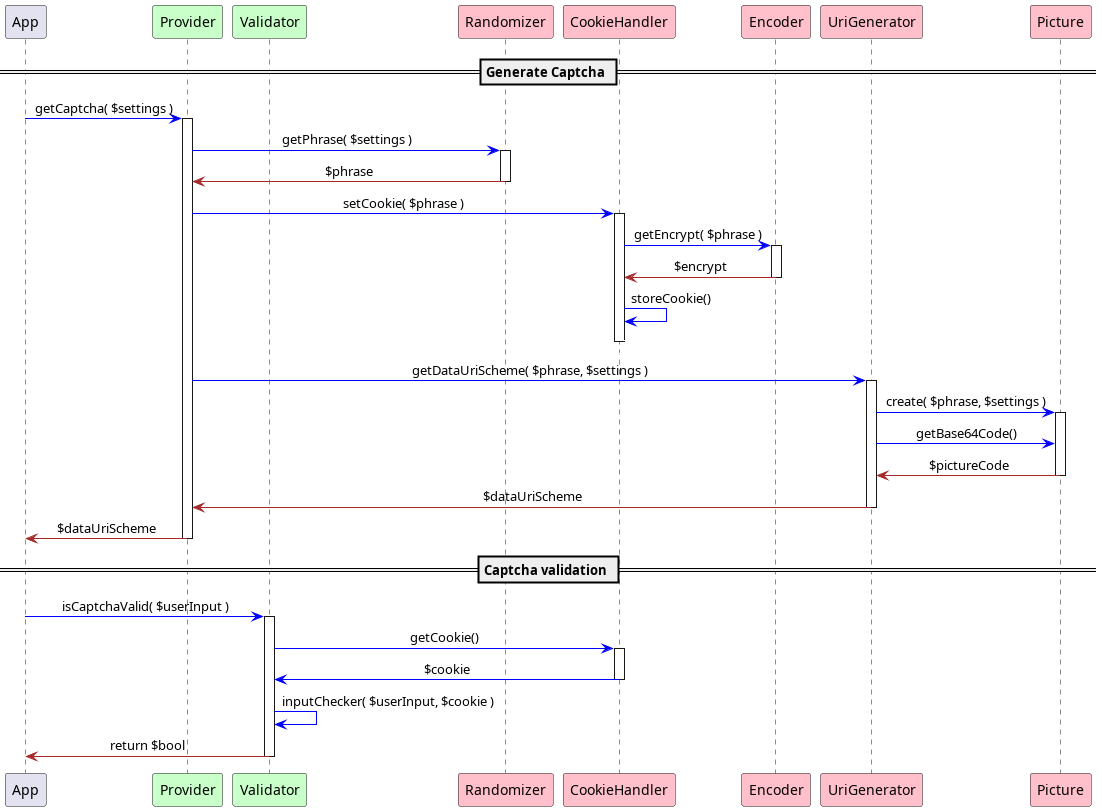

The diagram above was rendered by PlantUML. Its source (embedded in the PNG):
@startuml sequence-diagram

skinparam sequenceMessageAlign center

participant App
participant Provider #TECHNOLOGY
participant Validator #TECHNOLOGY
participant Randomizer #Pink
participant CookieHandler #Pink
participant Encoder #Pink
participant UriGenerator #Pink
participant Picture #Pink

== Generate Captcha ==

    App -[#blue]> Provider : getCaptcha( $settings )
    activate Provider

    Provider -[#blue]> Randomizer : getPhrase( $settings )
    activate Randomizer
    Randomizer -[#brown]> Provider : $phrase
    deactivate Randomizer

    Provider -[#blue]> CookieHandler : setCookie( $phrase )
    activate CookieHandler
    CookieHandler -[#blue]> Encoder : getEncrypt( $phrase )
    activate Encoder
    Encoder -[#brown]> CookieHandler : $encrypt
    deactivate Encoder
    CookieHandler -[#blue]> CookieHandler : storeCookie()
    CookieHandler -[#white]> CookieHandler
    deactivate CookieHandler

    Provider -[#blue]> UriGenerator : getDataUriScheme( $phrase, $settings )
    activate UriGenerator
    UriGenerator -[#blue]> Picture : create( $phrase, $settings )
    activate Picture
    UriGenerator -[#blue]> Picture : getBase64Code()
    Picture -[#brown]> UriGenerator : $pictureCode
    deactivate Picture
    UriGenerator -[#brown]> Provider : $dataUriScheme
    deactivate UriGenerator
    Provider -[#brown]> App : $dataUriScheme
    deactivate Provider

== Captcha validation ==

    App -[#blue]> Validator : isCaptchaValid( $userInput )
    activate Validator
    Validator -[#blue]> CookieHandler : getCookie()
    activate CookieHandler
    CookieHandler -[#blue]> Validator : $cookie
    deactivate CookieHandler
    Validator -[#blue]> Validator : inputChecker( $userInput, $cookie )
    Validator -[#brown]> App : return $bool
    deactivate Validator

@enduml